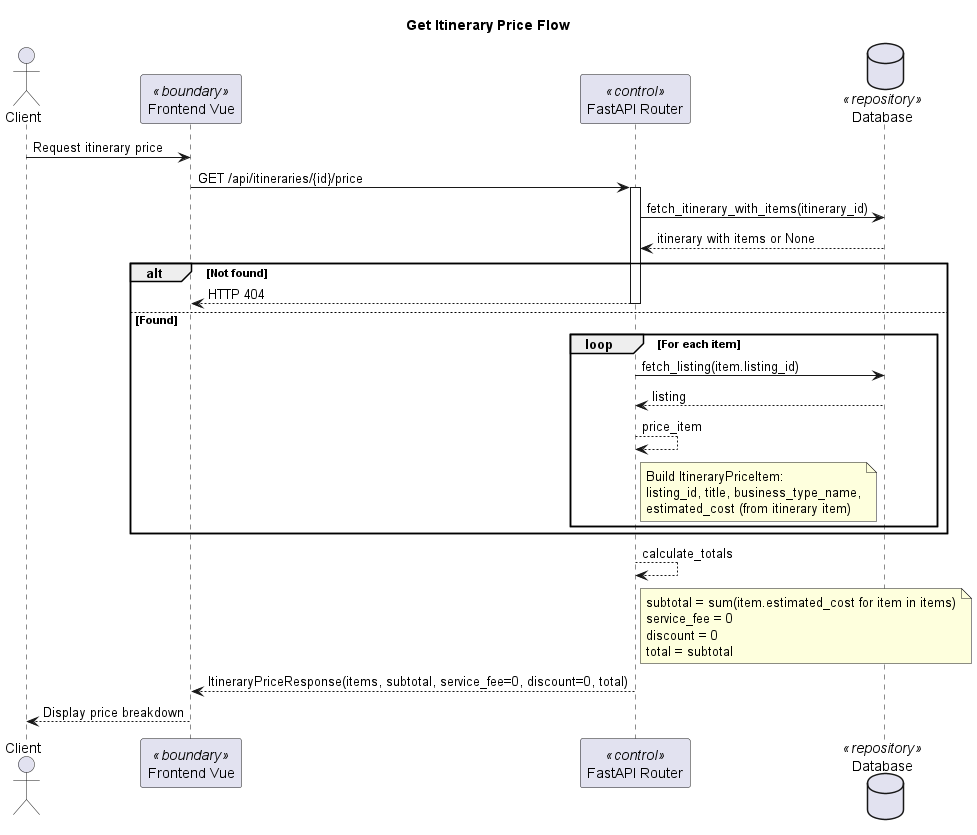

The diagram above was rendered by PlantUML. Its source (embedded in the PNG):
@startuml
title Get Itinerary Price Flow

actor Client
participant "Frontend Vue" as Frontend <<boundary>>
participant "FastAPI Router" as Router <<control>>
database "Database" as DB <<repository>>

Client -> Frontend: Request itinerary price
Frontend -> Router: GET /api/itineraries/{id}/price
activate Router

Router -> DB: fetch_itinerary_with_items(itinerary_id)
DB --> Router: itinerary with items or None

alt Not found
    Router --> Frontend: HTTP 404
    deactivate Router
else Found
    loop For each item
        Router -> DB: fetch_listing(item.listing_id)
        DB --> Router: listing
        Router --> Router: price_item
        note right of Router
            Build ItineraryPriceItem:
            listing_id, title, business_type_name,
            estimated_cost (from itinerary item)
        end note
    end
end

Router --> Router: calculate_totals
note right of Router
    subtotal = sum(item.estimated_cost for item in items)
    service_fee = 0
    discount = 0
    total = subtotal
end note

Router --> Frontend: ItineraryPriceResponse(items, subtotal, service_fee=0, discount=0, total)
deactivate Router
Frontend --> Client: Display price breakdown
@enduml